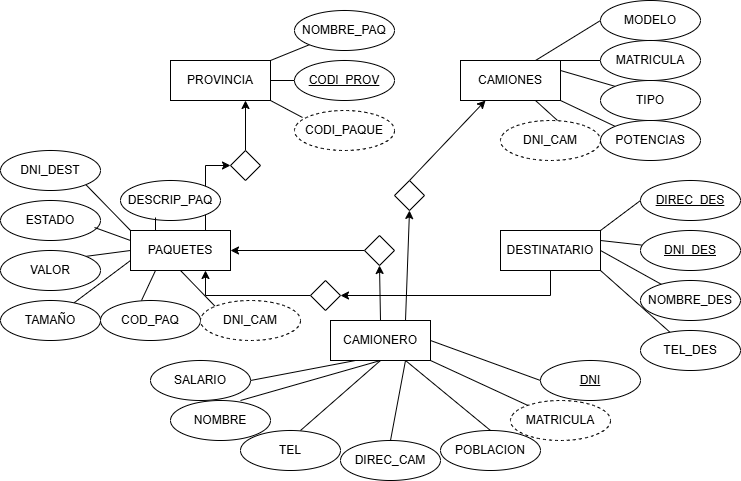

The diagram above was exported from draw.io. Its source (the exported page's mxGraphModel, read from the mxfile embedded in the PNG):
<mxGraphModel dx="872" dy="473" grid="1" gridSize="10" guides="1" tooltips="1" connect="1" arrows="1" fold="1" page="1" pageScale="1" pageWidth="827" pageHeight="1169" math="0" shadow="0">
  <root>
    <mxCell id="0" />
    <mxCell id="1" parent="0" />
    <mxCell id="3aRlLmr05dWRrpZPm4rC-20" edge="1" parent="1" source="3aRlLmr05dWRrpZPm4rC-3" style="edgeStyle=none;rounded=0;orthogonalLoop=1;jettySize=auto;html=1;exitX=0.25;exitY=1;exitDx=0;exitDy=0;entryX=1;entryY=0.5;entryDx=0;entryDy=0;endArrow=none;endFill=0;" target="3aRlLmr05dWRrpZPm4rC-5">
      <mxGeometry relative="1" as="geometry" />
    </mxCell>
    <mxCell id="3aRlLmr05dWRrpZPm4rC-23" edge="1" parent="1" source="3aRlLmr05dWRrpZPm4rC-3" style="edgeStyle=none;rounded=0;orthogonalLoop=1;jettySize=auto;html=1;exitX=1;exitY=1;exitDx=0;exitDy=0;endArrow=none;endFill=0;" target="3aRlLmr05dWRrpZPm4rC-9">
      <mxGeometry relative="1" as="geometry" />
    </mxCell>
    <mxCell id="3aRlLmr05dWRrpZPm4rC-24" edge="1" parent="1" source="3aRlLmr05dWRrpZPm4rC-3" style="edgeStyle=none;rounded=0;orthogonalLoop=1;jettySize=auto;html=1;exitX=1;exitY=0.5;exitDx=0;exitDy=0;entryX=0;entryY=0.5;entryDx=0;entryDy=0;endArrow=none;endFill=0;" target="3aRlLmr05dWRrpZPm4rC-4">
      <mxGeometry relative="1" as="geometry" />
    </mxCell>
    <mxCell id="3aRlLmr05dWRrpZPm4rC-25" edge="1" parent="1" source="3aRlLmr05dWRrpZPm4rC-3" style="edgeStyle=none;rounded=0;orthogonalLoop=1;jettySize=auto;html=1;exitX=0.75;exitY=1;exitDx=0;exitDy=0;entryX=0.5;entryY=0;entryDx=0;entryDy=0;endArrow=none;endFill=0;" target="3aRlLmr05dWRrpZPm4rC-7">
      <mxGeometry relative="1" as="geometry" />
    </mxCell>
    <mxCell id="3aRlLmr05dWRrpZPm4rC-31" edge="1" parent="1" source="3aRlLmr05dWRrpZPm4rC-3" style="edgeStyle=none;rounded=0;orthogonalLoop=1;jettySize=auto;html=1;exitX=0.75;exitY=1;exitDx=0;exitDy=0;entryX=0.5;entryY=0;entryDx=0;entryDy=0;endArrow=none;endFill=0;" target="3aRlLmr05dWRrpZPm4rC-27">
      <mxGeometry relative="1" as="geometry" />
    </mxCell>
    <mxCell id="3aRlLmr05dWRrpZPm4rC-116" edge="1" parent="1" source="3aRlLmr05dWRrpZPm4rC-3" style="edgeStyle=none;rounded=0;orthogonalLoop=1;jettySize=auto;html=1;exitX=0.5;exitY=0;exitDx=0;exitDy=0;entryX=0.5;entryY=1;entryDx=0;entryDy=0;" target="3aRlLmr05dWRrpZPm4rC-107">
      <mxGeometry relative="1" as="geometry" />
    </mxCell>
    <mxCell id="3aRlLmr05dWRrpZPm4rC-122" edge="1" parent="1" source="3aRlLmr05dWRrpZPm4rC-3" style="edgeStyle=none;rounded=0;orthogonalLoop=1;jettySize=auto;html=1;exitX=0.75;exitY=0;exitDx=0;exitDy=0;entryX=0.5;entryY=1;entryDx=0;entryDy=0;" target="3aRlLmr05dWRrpZPm4rC-110">
      <mxGeometry relative="1" as="geometry" />
    </mxCell>
    <mxCell id="3aRlLmr05dWRrpZPm4rC-3" parent="1" style="whiteSpace=wrap;html=1;align=center;" value="CAMIONERO" vertex="1">
      <mxGeometry height="40" width="100" x="350" y="320" as="geometry" />
    </mxCell>
    <mxCell id="3aRlLmr05dWRrpZPm4rC-4" parent="1" style="ellipse;whiteSpace=wrap;html=1;align=center;fontStyle=4;" value="DNI" vertex="1">
      <mxGeometry height="40" width="100" x="560" y="360" as="geometry" />
    </mxCell>
    <mxCell id="3aRlLmr05dWRrpZPm4rC-5" parent="1" style="ellipse;whiteSpace=wrap;html=1;align=center;" value="SALARIO" vertex="1">
      <mxGeometry height="40" width="100" x="170" y="360" as="geometry" />
    </mxCell>
    <mxCell id="3aRlLmr05dWRrpZPm4rC-6" parent="1" style="ellipse;whiteSpace=wrap;html=1;align=center;" value="NOMBRE" vertex="1">
      <mxGeometry height="40" width="100" x="190" y="400" as="geometry" />
    </mxCell>
    <mxCell id="3aRlLmr05dWRrpZPm4rC-7" parent="1" style="ellipse;whiteSpace=wrap;html=1;align=center;" value="DIREC_CAM" vertex="1">
      <mxGeometry height="40" width="100" x="360" y="440" as="geometry" />
    </mxCell>
    <mxCell id="3aRlLmr05dWRrpZPm4rC-9" parent="1" style="ellipse;whiteSpace=wrap;html=1;align=center;dashed=1;" value="MATRICULA" vertex="1">
      <mxGeometry height="40" width="100" x="530" y="400" as="geometry" />
    </mxCell>
    <mxCell id="3aRlLmr05dWRrpZPm4rC-39" edge="1" parent="1" source="3aRlLmr05dWRrpZPm4rC-10" style="edgeStyle=none;rounded=0;orthogonalLoop=1;jettySize=auto;html=1;exitX=1;exitY=0;exitDx=0;exitDy=0;entryX=0;entryY=0.5;entryDx=0;entryDy=0;endArrow=none;endFill=0;" target="3aRlLmr05dWRrpZPm4rC-35">
      <mxGeometry relative="1" as="geometry" />
    </mxCell>
    <mxCell id="3aRlLmr05dWRrpZPm4rC-40" edge="1" parent="1" source="3aRlLmr05dWRrpZPm4rC-10" style="edgeStyle=none;rounded=0;orthogonalLoop=1;jettySize=auto;html=1;exitX=1;exitY=0.25;exitDx=0;exitDy=0;endArrow=none;endFill=0;" target="3aRlLmr05dWRrpZPm4rC-32">
      <mxGeometry relative="1" as="geometry" />
    </mxCell>
    <mxCell id="3aRlLmr05dWRrpZPm4rC-45" edge="1" parent="1" source="3aRlLmr05dWRrpZPm4rC-10" style="edgeStyle=none;rounded=0;orthogonalLoop=1;jettySize=auto;html=1;exitX=1;exitY=0.5;exitDx=0;exitDy=0;endArrow=none;endFill=0;" target="3aRlLmr05dWRrpZPm4rC-43">
      <mxGeometry relative="1" as="geometry" />
    </mxCell>
    <mxCell id="3aRlLmr05dWRrpZPm4rC-46" edge="1" parent="1" source="3aRlLmr05dWRrpZPm4rC-10" style="edgeStyle=none;rounded=0;orthogonalLoop=1;jettySize=auto;html=1;exitX=1;exitY=1;exitDx=0;exitDy=0;endArrow=none;endFill=0;" target="3aRlLmr05dWRrpZPm4rC-44">
      <mxGeometry relative="1" as="geometry" />
    </mxCell>
    <mxCell id="3aRlLmr05dWRrpZPm4rC-115" edge="1" parent="1" source="3aRlLmr05dWRrpZPm4rC-10" style="edgeStyle=orthogonalEdgeStyle;rounded=0;orthogonalLoop=1;jettySize=auto;html=1;exitX=0.5;exitY=1;exitDx=0;exitDy=0;entryX=1;entryY=0.5;entryDx=0;entryDy=0;" target="3aRlLmr05dWRrpZPm4rC-108">
      <mxGeometry relative="1" as="geometry" />
    </mxCell>
    <mxCell id="3aRlLmr05dWRrpZPm4rC-10" parent="1" style="whiteSpace=wrap;html=1;align=center;" value="DESTINATARIO" vertex="1">
      <mxGeometry height="40" width="100" x="520" y="230" as="geometry" />
    </mxCell>
    <mxCell id="3aRlLmr05dWRrpZPm4rC-72" edge="1" parent="1" source="3aRlLmr05dWRrpZPm4rC-11" style="edgeStyle=none;rounded=0;orthogonalLoop=1;jettySize=auto;html=1;exitX=0;exitY=0.5;exitDx=0;exitDy=0;entryX=1;entryY=0;entryDx=0;entryDy=0;endArrow=none;endFill=0;" target="3aRlLmr05dWRrpZPm4rC-62">
      <mxGeometry relative="1" as="geometry" />
    </mxCell>
    <mxCell id="3aRlLmr05dWRrpZPm4rC-73" edge="1" parent="1" source="3aRlLmr05dWRrpZPm4rC-11" style="edgeStyle=none;rounded=0;orthogonalLoop=1;jettySize=auto;html=1;exitX=0;exitY=0.75;exitDx=0;exitDy=0;endArrow=none;endFill=0;" target="3aRlLmr05dWRrpZPm4rC-65">
      <mxGeometry relative="1" as="geometry" />
    </mxCell>
    <mxCell id="3aRlLmr05dWRrpZPm4rC-77" edge="1" parent="1" source="3aRlLmr05dWRrpZPm4rC-11" style="edgeStyle=none;rounded=0;orthogonalLoop=1;jettySize=auto;html=1;exitX=0;exitY=0;exitDx=0;exitDy=0;entryX=1;entryY=1;entryDx=0;entryDy=0;endArrow=none;endFill=0;" target="3aRlLmr05dWRrpZPm4rC-60">
      <mxGeometry relative="1" as="geometry" />
    </mxCell>
    <mxCell id="3aRlLmr05dWRrpZPm4rC-83" edge="1" parent="1" source="3aRlLmr05dWRrpZPm4rC-11" style="edgeStyle=none;rounded=0;orthogonalLoop=1;jettySize=auto;html=1;exitX=0.5;exitY=1;exitDx=0;exitDy=0;entryX=0;entryY=0;entryDx=0;entryDy=0;endArrow=none;endFill=0;" target="3aRlLmr05dWRrpZPm4rC-79">
      <mxGeometry relative="1" as="geometry" />
    </mxCell>
    <mxCell id="3aRlLmr05dWRrpZPm4rC-103" edge="1" parent="1" source="3aRlLmr05dWRrpZPm4rC-11" style="edgeStyle=orthogonalEdgeStyle;rounded=0;orthogonalLoop=1;jettySize=auto;html=1;exitX=0.75;exitY=0;exitDx=0;exitDy=0;entryX=0;entryY=0.5;entryDx=0;entryDy=0;endArrow=classic;endFill=1;" target="3aRlLmr05dWRrpZPm4rC-94">
      <mxGeometry relative="1" as="geometry" />
    </mxCell>
    <mxCell id="3aRlLmr05dWRrpZPm4rC-11" parent="1" style="whiteSpace=wrap;html=1;align=center;" value="PAQUETES" vertex="1">
      <mxGeometry height="40" width="100" x="150" y="230" as="geometry" />
    </mxCell>
    <mxCell id="3aRlLmr05dWRrpZPm4rC-15" edge="1" parent="1" source="3aRlLmr05dWRrpZPm4rC-3" style="edgeStyle=none;rounded=0;orthogonalLoop=1;jettySize=auto;html=1;exitX=0.5;exitY=1;exitDx=0;exitDy=0;entryX=0.7;entryY=0;entryDx=0;entryDy=0;entryPerimeter=0;endArrow=none;endFill=0;" target="3aRlLmr05dWRrpZPm4rC-6">
      <mxGeometry relative="1" as="geometry" />
    </mxCell>
    <mxCell id="3aRlLmr05dWRrpZPm4rC-88" edge="1" parent="1" source="3aRlLmr05dWRrpZPm4rC-21" style="edgeStyle=none;rounded=0;orthogonalLoop=1;jettySize=auto;html=1;exitX=1;exitY=0;exitDx=0;exitDy=0;endArrow=none;endFill=0;" target="3aRlLmr05dWRrpZPm4rC-85">
      <mxGeometry relative="1" as="geometry" />
    </mxCell>
    <mxCell id="3aRlLmr05dWRrpZPm4rC-89" edge="1" parent="1" source="3aRlLmr05dWRrpZPm4rC-21" style="edgeStyle=none;rounded=0;orthogonalLoop=1;jettySize=auto;html=1;exitX=1;exitY=0.5;exitDx=0;exitDy=0;entryX=0;entryY=0.5;entryDx=0;entryDy=0;endArrow=none;endFill=0;" target="3aRlLmr05dWRrpZPm4rC-87">
      <mxGeometry relative="1" as="geometry" />
    </mxCell>
    <mxCell id="3aRlLmr05dWRrpZPm4rC-21" parent="1" style="whiteSpace=wrap;html=1;align=center;" value="PROVINCIA" vertex="1">
      <mxGeometry height="40" width="100" x="190" y="60" as="geometry" />
    </mxCell>
    <mxCell id="3aRlLmr05dWRrpZPm4rC-54" edge="1" parent="1" source="3aRlLmr05dWRrpZPm4rC-22" style="edgeStyle=none;rounded=0;orthogonalLoop=1;jettySize=auto;html=1;exitX=0.75;exitY=0;exitDx=0;exitDy=0;entryX=0;entryY=0.5;entryDx=0;entryDy=0;endArrow=none;endFill=0;" target="3aRlLmr05dWRrpZPm4rC-52">
      <mxGeometry relative="1" as="geometry" />
    </mxCell>
    <mxCell id="3aRlLmr05dWRrpZPm4rC-55" edge="1" parent="1" source="3aRlLmr05dWRrpZPm4rC-22" style="edgeStyle=none;rounded=0;orthogonalLoop=1;jettySize=auto;html=1;exitX=1;exitY=0;exitDx=0;exitDy=0;entryX=0;entryY=0.5;entryDx=0;entryDy=0;endArrow=none;endFill=0;" target="3aRlLmr05dWRrpZPm4rC-53">
      <mxGeometry relative="1" as="geometry" />
    </mxCell>
    <mxCell id="3aRlLmr05dWRrpZPm4rC-56" edge="1" parent="1" source="3aRlLmr05dWRrpZPm4rC-22" style="edgeStyle=none;rounded=0;orthogonalLoop=1;jettySize=auto;html=1;exitX=1;exitY=0.25;exitDx=0;exitDy=0;entryX=0;entryY=0;entryDx=0;entryDy=0;endArrow=none;endFill=0;" target="3aRlLmr05dWRrpZPm4rC-51">
      <mxGeometry relative="1" as="geometry" />
    </mxCell>
    <mxCell id="3aRlLmr05dWRrpZPm4rC-57" edge="1" parent="1" source="3aRlLmr05dWRrpZPm4rC-22" style="edgeStyle=none;rounded=0;orthogonalLoop=1;jettySize=auto;html=1;exitX=1;exitY=1;exitDx=0;exitDy=0;entryX=0;entryY=0;entryDx=0;entryDy=0;endArrow=none;endFill=0;" target="3aRlLmr05dWRrpZPm4rC-50">
      <mxGeometry relative="1" as="geometry" />
    </mxCell>
    <mxCell id="3aRlLmr05dWRrpZPm4rC-22" parent="1" style="whiteSpace=wrap;html=1;align=center;" value="CAMIONES" vertex="1">
      <mxGeometry height="40" width="100" x="480" y="60" as="geometry" />
    </mxCell>
    <mxCell id="3aRlLmr05dWRrpZPm4rC-26" parent="1" style="ellipse;whiteSpace=wrap;html=1;align=center;" value="TEL" vertex="1">
      <mxGeometry height="40" width="100" x="260" y="430" as="geometry" />
    </mxCell>
    <mxCell id="3aRlLmr05dWRrpZPm4rC-27" parent="1" style="ellipse;whiteSpace=wrap;html=1;align=center;" value="POBLACION" vertex="1">
      <mxGeometry height="40" width="100" x="460" y="430" as="geometry" />
    </mxCell>
    <mxCell id="3aRlLmr05dWRrpZPm4rC-29" edge="1" parent="1" source="3aRlLmr05dWRrpZPm4rC-3" style="edgeStyle=none;rounded=0;orthogonalLoop=1;jettySize=auto;html=1;exitX=0.5;exitY=1;exitDx=0;exitDy=0;entryX=0.6;entryY=0;entryDx=0;entryDy=0;entryPerimeter=0;endArrow=none;endFill=0;" target="3aRlLmr05dWRrpZPm4rC-26">
      <mxGeometry relative="1" as="geometry" />
    </mxCell>
    <mxCell id="3aRlLmr05dWRrpZPm4rC-32" parent="1" style="ellipse;whiteSpace=wrap;html=1;align=center;fontStyle=4;" value="DNI_DES" vertex="1">
      <mxGeometry height="40" width="100" x="660" y="230" as="geometry" />
    </mxCell>
    <mxCell id="3aRlLmr05dWRrpZPm4rC-35" parent="1" style="ellipse;whiteSpace=wrap;html=1;align=center;fontStyle=4;" value="DIREC_DES" vertex="1">
      <mxGeometry height="40" width="100" x="660" y="180" as="geometry" />
    </mxCell>
    <mxCell id="3aRlLmr05dWRrpZPm4rC-43" parent="1" style="ellipse;whiteSpace=wrap;html=1;align=center;" value="NOMBRE_DES" vertex="1">
      <mxGeometry height="40" width="100" x="660" y="280" as="geometry" />
    </mxCell>
    <mxCell id="3aRlLmr05dWRrpZPm4rC-44" parent="1" style="ellipse;whiteSpace=wrap;html=1;align=center;" value="TEL_DES" vertex="1">
      <mxGeometry height="40" width="100" x="660" y="330" as="geometry" />
    </mxCell>
    <mxCell id="3aRlLmr05dWRrpZPm4rC-49" parent="1" style="ellipse;whiteSpace=wrap;html=1;align=center;dashed=1;" value="DNI_CAM" vertex="1">
      <mxGeometry height="40" width="100" x="520" y="120" as="geometry" />
    </mxCell>
    <mxCell id="3aRlLmr05dWRrpZPm4rC-50" parent="1" style="ellipse;whiteSpace=wrap;html=1;align=center;" value="POTENCIAS" vertex="1">
      <mxGeometry height="40" width="100" x="620" y="120" as="geometry" />
    </mxCell>
    <mxCell id="3aRlLmr05dWRrpZPm4rC-51" parent="1" style="ellipse;whiteSpace=wrap;html=1;align=center;" value="TIPO" vertex="1">
      <mxGeometry height="40" width="100" x="620" y="80" as="geometry" />
    </mxCell>
    <mxCell id="3aRlLmr05dWRrpZPm4rC-52" parent="1" style="ellipse;whiteSpace=wrap;html=1;align=center;" value="MODELO" vertex="1">
      <mxGeometry height="40" width="100" x="620" as="geometry" />
    </mxCell>
    <mxCell id="3aRlLmr05dWRrpZPm4rC-53" parent="1" style="ellipse;whiteSpace=wrap;html=1;align=center;" value="MATRICULA" vertex="1">
      <mxGeometry height="40" width="100" x="620" y="40" as="geometry" />
    </mxCell>
    <mxCell id="3aRlLmr05dWRrpZPm4rC-59" edge="1" parent="1" source="3aRlLmr05dWRrpZPm4rC-22" style="edgeStyle=none;rounded=0;orthogonalLoop=1;jettySize=auto;html=1;exitX=0.75;exitY=1;exitDx=0;exitDy=0;entryX=0.57;entryY=0;entryDx=0;entryDy=0;entryPerimeter=0;endArrow=none;endFill=0;" target="3aRlLmr05dWRrpZPm4rC-49">
      <mxGeometry relative="1" as="geometry" />
    </mxCell>
    <mxCell id="3aRlLmr05dWRrpZPm4rC-60" parent="1" style="ellipse;whiteSpace=wrap;html=1;align=center;" value="DNI_DEST" vertex="1">
      <mxGeometry height="40" width="100" x="20" y="150" as="geometry" />
    </mxCell>
    <mxCell id="3aRlLmr05dWRrpZPm4rC-61" parent="1" style="ellipse;whiteSpace=wrap;html=1;align=center;" value="ESTADO" vertex="1">
      <mxGeometry height="40" width="100" x="20" y="200" as="geometry" />
    </mxCell>
    <mxCell id="3aRlLmr05dWRrpZPm4rC-62" parent="1" style="ellipse;whiteSpace=wrap;html=1;align=center;" value="VALOR" vertex="1">
      <mxGeometry height="40" width="100" x="20" y="250" as="geometry" />
    </mxCell>
    <mxCell id="3aRlLmr05dWRrpZPm4rC-63" parent="1" style="ellipse;whiteSpace=wrap;html=1;align=center;" value="COD_PAQ" vertex="1">
      <mxGeometry height="40" width="100" x="120" y="300" as="geometry" />
    </mxCell>
    <mxCell id="3aRlLmr05dWRrpZPm4rC-65" parent="1" style="ellipse;whiteSpace=wrap;html=1;align=center;" value="TAMAÑO" vertex="1">
      <mxGeometry height="40" width="100" x="20" y="300" as="geometry" />
    </mxCell>
    <mxCell id="3aRlLmr05dWRrpZPm4rC-66" parent="1" style="ellipse;whiteSpace=wrap;html=1;align=center;" value="DESCRIP_PAQ" vertex="1">
      <mxGeometry height="40" width="100" x="140" y="180" as="geometry" />
    </mxCell>
    <mxCell id="3aRlLmr05dWRrpZPm4rC-67" edge="1" parent="1" source="3aRlLmr05dWRrpZPm4rC-11" style="edgeStyle=none;rounded=0;orthogonalLoop=1;jettySize=auto;html=1;exitX=0.25;exitY=0;exitDx=0;exitDy=0;entryX=0.35;entryY=0.925;entryDx=0;entryDy=0;entryPerimeter=0;endArrow=none;endFill=0;" target="3aRlLmr05dWRrpZPm4rC-66">
      <mxGeometry relative="1" as="geometry" />
    </mxCell>
    <mxCell id="3aRlLmr05dWRrpZPm4rC-70" edge="1" parent="1" source="3aRlLmr05dWRrpZPm4rC-11" style="edgeStyle=none;rounded=0;orthogonalLoop=1;jettySize=auto;html=1;exitX=0;exitY=0.25;exitDx=0;exitDy=0;entryX=0.94;entryY=0.675;entryDx=0;entryDy=0;entryPerimeter=0;endArrow=none;endFill=0;" target="3aRlLmr05dWRrpZPm4rC-61">
      <mxGeometry relative="1" as="geometry" />
    </mxCell>
    <mxCell id="3aRlLmr05dWRrpZPm4rC-74" edge="1" parent="1" source="3aRlLmr05dWRrpZPm4rC-11" style="edgeStyle=none;rounded=0;orthogonalLoop=1;jettySize=auto;html=1;exitX=0.25;exitY=1;exitDx=0;exitDy=0;entryX=0.41;entryY=0;entryDx=0;entryDy=0;entryPerimeter=0;endArrow=none;endFill=0;" target="3aRlLmr05dWRrpZPm4rC-63">
      <mxGeometry relative="1" as="geometry" />
    </mxCell>
    <mxCell id="3aRlLmr05dWRrpZPm4rC-79" parent="1" style="ellipse;whiteSpace=wrap;html=1;align=center;dashed=1;" value="DNI_CAM" vertex="1">
      <mxGeometry height="40" width="100" x="220" y="300" as="geometry" />
    </mxCell>
    <mxCell id="3aRlLmr05dWRrpZPm4rC-84" parent="1" style="ellipse;whiteSpace=wrap;html=1;align=center;dashed=1;" value="CODI_PAQUE" vertex="1">
      <mxGeometry height="40" width="100" x="314" y="110" as="geometry" />
    </mxCell>
    <mxCell id="3aRlLmr05dWRrpZPm4rC-85" parent="1" style="ellipse;whiteSpace=wrap;html=1;align=center;" value="NOMBRE_PAQ" vertex="1">
      <mxGeometry height="40" width="100" x="314" y="10" as="geometry" />
    </mxCell>
    <mxCell id="3aRlLmr05dWRrpZPm4rC-86" edge="1" parent="1" source="3aRlLmr05dWRrpZPm4rC-66" style="edgeStyle=none;rounded=0;orthogonalLoop=1;jettySize=auto;html=1;exitX=0.5;exitY=1;exitDx=0;exitDy=0;" target="3aRlLmr05dWRrpZPm4rC-66">
      <mxGeometry relative="1" as="geometry" />
    </mxCell>
    <mxCell id="3aRlLmr05dWRrpZPm4rC-87" parent="1" style="ellipse;whiteSpace=wrap;html=1;align=center;fontStyle=4;" value="CODI_PROV" vertex="1">
      <mxGeometry height="40" width="100" x="314" y="60" as="geometry" />
    </mxCell>
    <mxCell id="3aRlLmr05dWRrpZPm4rC-91" edge="1" parent="1" source="3aRlLmr05dWRrpZPm4rC-21" style="edgeStyle=none;rounded=0;orthogonalLoop=1;jettySize=auto;html=1;exitX=1;exitY=1;exitDx=0;exitDy=0;entryX=0.08;entryY=0.175;entryDx=0;entryDy=0;entryPerimeter=0;endArrow=none;endFill=0;" target="3aRlLmr05dWRrpZPm4rC-84">
      <mxGeometry relative="1" as="geometry" />
    </mxCell>
    <mxCell id="3aRlLmr05dWRrpZPm4rC-120" edge="1" parent="1" source="3aRlLmr05dWRrpZPm4rC-94" style="edgeStyle=none;rounded=0;orthogonalLoop=1;jettySize=auto;html=1;exitX=0.5;exitY=0;exitDx=0;exitDy=0;entryX=0.75;entryY=1;entryDx=0;entryDy=0;" target="3aRlLmr05dWRrpZPm4rC-21">
      <mxGeometry relative="1" as="geometry" />
    </mxCell>
    <mxCell id="3aRlLmr05dWRrpZPm4rC-94" parent="1" style="shape=rhombus;perimeter=rhombusPerimeter;whiteSpace=wrap;html=1;align=center;" value="" vertex="1">
      <mxGeometry height="30" width="30" x="250" y="150" as="geometry" />
    </mxCell>
    <mxCell id="3aRlLmr05dWRrpZPm4rC-95" edge="1" parent="1" style="edgeStyle=none;rounded=0;orthogonalLoop=1;jettySize=auto;html=1;exitX=1;exitY=1;exitDx=0;exitDy=0;">
      <mxGeometry relative="1" as="geometry">
        <mxPoint x="447.5" y="307.5" as="sourcePoint" />
        <mxPoint x="447.5" y="307.5" as="targetPoint" />
      </mxGeometry>
    </mxCell>
    <mxCell id="3aRlLmr05dWRrpZPm4rC-118" edge="1" parent="1" source="3aRlLmr05dWRrpZPm4rC-107" style="edgeStyle=none;rounded=0;orthogonalLoop=1;jettySize=auto;html=1;exitX=0;exitY=0.5;exitDx=0;exitDy=0;entryX=1;entryY=0.5;entryDx=0;entryDy=0;" target="3aRlLmr05dWRrpZPm4rC-11">
      <mxGeometry relative="1" as="geometry" />
    </mxCell>
    <mxCell id="3aRlLmr05dWRrpZPm4rC-107" parent="1" style="shape=rhombus;perimeter=rhombusPerimeter;whiteSpace=wrap;html=1;align=center;" value="" vertex="1">
      <mxGeometry height="30" width="30" x="384" y="235" as="geometry" />
    </mxCell>
    <mxCell id="3aRlLmr05dWRrpZPm4rC-117" edge="1" parent="1" source="3aRlLmr05dWRrpZPm4rC-108" style="edgeStyle=orthogonalEdgeStyle;rounded=0;orthogonalLoop=1;jettySize=auto;html=1;exitX=0;exitY=0.5;exitDx=0;exitDy=0;entryX=0.75;entryY=1;entryDx=0;entryDy=0;" target="3aRlLmr05dWRrpZPm4rC-11">
      <mxGeometry relative="1" as="geometry" />
    </mxCell>
    <mxCell id="3aRlLmr05dWRrpZPm4rC-108" parent="1" style="shape=rhombus;perimeter=rhombusPerimeter;whiteSpace=wrap;html=1;align=center;" value="" vertex="1">
      <mxGeometry height="30" width="30" x="330" y="280" as="geometry" />
    </mxCell>
    <mxCell id="3aRlLmr05dWRrpZPm4rC-123" edge="1" parent="1" source="3aRlLmr05dWRrpZPm4rC-110" style="edgeStyle=none;rounded=0;orthogonalLoop=1;jettySize=auto;html=1;exitX=0.5;exitY=0;exitDx=0;exitDy=0;entryX=0.25;entryY=1;entryDx=0;entryDy=0;" target="3aRlLmr05dWRrpZPm4rC-22">
      <mxGeometry relative="1" as="geometry" />
    </mxCell>
    <mxCell id="3aRlLmr05dWRrpZPm4rC-110" parent="1" style="shape=rhombus;perimeter=rhombusPerimeter;whiteSpace=wrap;html=1;align=center;" value="" vertex="1">
      <mxGeometry height="30" width="30" x="414" y="180" as="geometry" />
    </mxCell>
  </root>
</mxGraphModel>